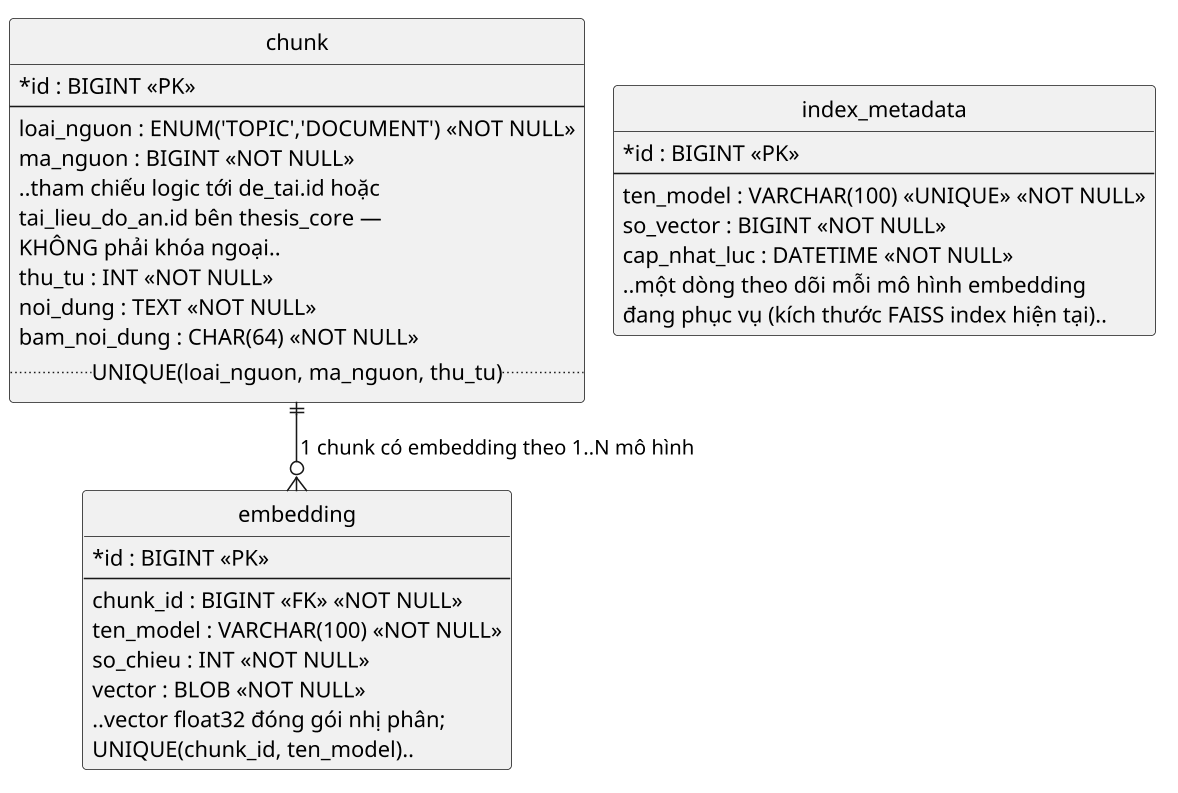

The diagram above was rendered by PlantUML. Its source (embedded in the PNG):
@startuml erd-thesis-ai
skinparam defaultFontName "Noto Sans"
skinparam shadowing false
skinparam dpi 150
skinparam backgroundColor white
skinparam classAttributeIconSize 0
!pragma layout smetana
hide circle
skinparam linetype ortho

' Schema riêng của Dịch vụ AI (`thesis_ai`). Không có khóa ngoại nào trỏ
' sang schema `thesis_core` (xem erd.puml) — mọi tham chiếu ngược
' (ma_nguon) chỉ là số logic do Web API gửi kèm khi gọi /ingest, không
' phải ràng buộc FK thật, để giữ đúng ranh giới sở hữu dữ liệu (schema
' ownership, §3.2.1 / §3.3.8).

entity "chunk" as chunk {
  *id : BIGINT <<PK>>
  --
  loai_nguon : ENUM('TOPIC','DOCUMENT') <<NOT NULL>>
  ma_nguon : BIGINT <<NOT NULL>>
  ..tham chiếu logic tới de_tai.id hoặc
  tai_lieu_do_an.id bên thesis_core —
  KHÔNG phải khóa ngoại..
  thu_tu : INT <<NOT NULL>>
  noi_dung : TEXT <<NOT NULL>>
  bam_noi_dung : CHAR(64) <<NOT NULL>>
  ..UNIQUE(loai_nguon, ma_nguon, thu_tu)..
}

entity "embedding" as embedding {
  *id : BIGINT <<PK>>
  --
  chunk_id : BIGINT <<FK>> <<NOT NULL>>
  ten_model : VARCHAR(100) <<NOT NULL>>
  so_chieu : INT <<NOT NULL>>
  vector : BLOB <<NOT NULL>>
  ..vector float32 đóng gói nhị phân;
  UNIQUE(chunk_id, ten_model)..
}

entity "index_metadata" as index_metadata {
  *id : BIGINT <<PK>>
  --
  ten_model : VARCHAR(100) <<UNIQUE>> <<NOT NULL>>
  so_vector : BIGINT <<NOT NULL>>
  cap_nhat_luc : DATETIME <<NOT NULL>>
  ..một dòng theo dõi mỗi mô hình embedding
  đang phục vụ (kích thước FAISS index hiện tại)..
}

chunk ||--o{ embedding : "1 chunk có embedding theo 1..N mô hình"

@enduml